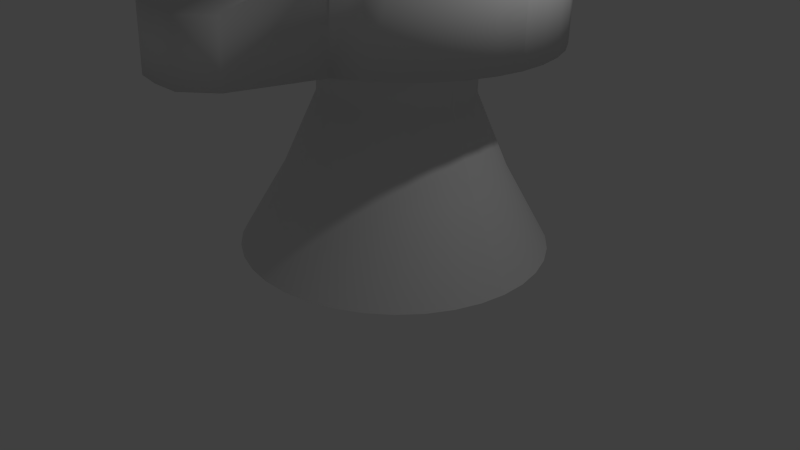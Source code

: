 # Source: whiteknight.blend  (saved by Blender 2.66.1; exported with 4.5.12 LTS)
import bpy
from mathutils import Matrix  # noqa: F401  (used for matrix-valued properties, if any)

bpy.ops.wm.read_factory_settings(use_empty=True)
scene = bpy.context.scene
scene.name = 'Scene'

# ---- collections
col_collection_1 = bpy.data.collections.new('Collection 1'); scene.collection.children.link(col_collection_1)

# ---- materials (node trees are filled in below, after node groups)
mat_material = bpy.data.materials.new('Material')
mat_material.alpha_threshold = 0.0
mat_material.use_transparent_shadow = False
mat_material.roughness = 0.5
mat_material.line_color = (0.0, 0.0, 0.0, 1.0)

# ---- material node trees

# ---- world
world_world = bpy.data.worlds.new('World'); scene.world = world_world
world_world.color = (0.05088, 0.05088, 0.05088)
world_world.use_sun_shadow = False
world_world.sun_shadow_jitter_overblur = 0.0
world_world.cycles.sampling_method = 'MANUAL'
world_world.cycles.sample_map_resolution = 256

# ---- cameras
cam_camera = bpy.data.cameras.new('Camera')
cam_camera.clip_end = 100.0
cam_camera.lens = 35.0
cam_camera.sensor_width = 32.0
cam_camera.sensor_height = 18.0
cam_camera.ortho_scale = 7.314
cam_camera.dof.focus_distance = 0.0
cam_camera.dof.aperture_fstop = 128.0

# ---- lights
light_lamp = bpy.data.lights.new('Lamp', 'POINT')
light_lamp.transmission_factor = 0.0
light_lamp.cutoff_distance = 30.0
light_lamp.energy = 100.0
light_lamp.shadow_buffer_clip_start = 1.001
light_lamp.shadow_soft_size = 0.1
light_lamp.shadow_maximum_resolution = 0.006
light_lamp.use_absolute_resolution = True
light_lamp.cycles.use_multiple_importance_sampling = False

# ---- meshes
me_cube = bpy.data.meshes.new('Cube')
me_cube.from_pydata([(1.852, 0.4046, 0.0162), (1.284, 0.4573, 1.044), (0.8721, 0.5011, 2.026), (0.8993, 0.516, 2.729), (1.902, 0.4645, 2.711), (1.926, 0.4938, 4.03), (-0.07916, 0.5964, 4.051), (-0.153, 0.5071, 0.03645), (1.852, 0.4046, 0.0162), (1.84, 0.7542, 0.008661), (1.275, 0.7046, 1.039), (0.8658, 0.6734, 2.023), (0.8929, 0.6908, 2.725), (1.889, 0.8142, 2.704), (1.913, 0.8435, 4.023), (-0.07916, 0.5964, 4.051), (-0.153, 0.5071, 0.03645), (1.84, 0.7542, 0.008661), (1.766, 1.096, 0.002397), (1.223, 0.9466, 1.034), (0.8297, 0.842, 2.02), (0.8563, 0.8619, 2.722), (1.816, 1.156, 2.698), (1.84, 1.186, 4.016), (-0.07916, 0.5964, 4.051), (-0.153, 0.5071, 0.03645), (1.766, 1.096, 0.002397), (1.635, 1.421, -0.002396), (1.13, 1.176, 1.031), (0.7648, 1.002, 2.017), (0.7905, 1.024, 2.719), (1.684, 1.481, 2.693), (1.708, 1.51, 4.012), (-0.07916, 0.5964, 4.051), (-0.153, 0.5071, 0.03645), (1.635, 1.421, -0.002396), (1.449, 1.717, -0.005574), (0.9985, 1.386, 1.029), (0.6732, 1.148, 2.016), (0.6976, 1.172, 2.718), (1.498, 1.777, 2.69), (1.523, 1.807, 4.008), (-0.07916, 0.5964, 4.051), (-0.153, 0.5071, 0.03645), (1.449, 1.717, -0.005574), (1.214, 1.977, -0.00704), (0.8326, 1.569, 1.028), (0.5576, 1.276, 2.015), (0.5803, 1.302, 2.717), (1.264, 2.037, 2.688), (1.288, 2.066, 4.007), (-0.07916, 0.5964, 4.051), (-0.153, 0.5071, 0.03645), (1.214, 1.977, -0.00704), (0.9382, 2.192, -0.006749), (0.6374, 1.721, 1.028), (0.4216, 1.382, 2.015), (0.4423, 1.41, 2.717), (0.9877, 2.252, 2.688), (1.012, 2.281, 4.007), (-0.07916, 0.5964, 4.051), (-0.153, 0.5071, 0.03645), (0.9382, 2.192, -0.006749), (0.6289, 2.356, -0.00471), (0.4187, 1.837, 1.029), (0.2692, 1.463, 2.016), (0.2877, 1.492, 2.718), (0.6785, 2.416, 2.69), (0.7027, 2.445, 4.009), (-0.07916, 0.5964, 4.051), (-0.153, 0.5071, 0.03645), (0.6289, 2.356, -0.00471), (0.296, 2.464, -0.0009857), (0.1833, 1.914, 1.032), (0.1051, 1.516, 2.018), (0.1212, 1.546, 2.72), (0.3455, 2.524, 2.694), (0.3698, 2.553, 4.013), (-0.07916, 0.5964, 4.051), (-0.153, 0.5071, 0.03645), (0.296, 2.464, -0.0009857), (-0.05063, 2.512, 0.004312), (-0.0618, 1.948, 1.036), (-0.06575, 1.54, 2.021), (-0.05211, 1.57, 2.723), (-0.001076, 2.572, 2.699), (0.02317, 2.601, 4.018), (-0.07915, 0.5964, 4.051), (-0.153, 0.5071, 0.03645), (-0.05063, 2.512, 0.004312), (-0.4003, 2.5, 0.01102), (-0.3091, 1.939, 1.041), (-0.2381, 1.534, 2.024), (-0.227, 1.563, 2.726), (-0.3508, 2.56, 2.706), (-0.3265, 2.589, 4.025), (-0.07915, 0.5964, 4.051), (-0.153, 0.5071, 0.03645), (-0.4003, 2.5, 0.01102), (-0.7425, 2.426, 0.01894), (-0.5511, 1.887, 1.046), (-0.4067, 1.498, 2.028), (-0.398, 1.527, 2.73), (-0.693, 2.486, 2.714), (-0.6687, 2.516, 4.033), (-0.07915, 0.5964, 4.051), (-0.1529, 0.5071, 0.03645), (-0.7425, 2.426, 0.01894), (-1.067, 2.295, 0.02782), (-0.7804, 1.794, 1.052), (-0.5666, 1.433, 2.032), (-0.5601, 1.461, 2.734), (-1.017, 2.355, 2.723), (-0.993, 2.384, 4.042), (-0.07915, 0.5964, 4.051), (-0.1529, 0.5071, 0.03645), (-1.067, 2.295, 0.02782), (-1.363, 2.109, 0.03741), (-0.99, 1.663, 1.059), (-0.7127, 1.341, 2.037), (-0.7084, 1.368, 2.739), (-1.314, 2.169, 2.733), (-1.289, 2.199, 4.051), (-0.07915, 0.5964, 4.051), (-0.1529, 0.5071, 0.03645), (-1.363, 2.109, 0.03741), (-1.623, 1.875, 0.04739), (-1.174, 1.497, 1.066), (-0.8407, 1.226, 2.042), (-0.8382, 1.251, 2.744), (-1.573, 1.935, 2.743), (-1.549, 1.964, 4.061), (-0.07915, 0.5964, 4.051), (-0.1529, 0.5071, 0.03645), (-1.623, 1.875, 0.04739), (-1.838, 1.599, 0.05748), (-1.326, 1.302, 1.073), (-0.9467, 1.09, 2.047), (-0.9457, 1.113, 2.749), (-1.788, 1.659, 2.753), (-1.764, 1.688, 4.072), (-0.07915, 0.5964, 4.051), (-0.1529, 0.5071, 0.03645), (-1.838, 1.599, 0.05748), (-2.002, 1.29, 0.06737), (-1.442, 1.083, 1.08), (-1.027, 0.9373, 2.052), (-1.028, 0.9585, 2.754), (-1.952, 1.35, 2.763), (-1.928, 1.379, 4.081), (-0.07915, 0.5964, 4.051), (-0.1529, 0.5071, 0.03645), (-2.002, 1.29, 0.06737), (-2.109, 0.9569, 0.07676), (-1.518, 0.8479, 1.087), (-1.08, 0.7733, 2.056), (-1.081, 0.7921, 2.759), (-2.06, 1.017, 2.772), (-2.036, 1.046, 4.091), (-0.07914, 0.5964, 4.051), (-0.1529, 0.5071, 0.03645), (-2.109, 0.9569, 0.07676), (-2.158, 0.6103, 0.08535), (-1.552, 0.6028, 1.093), (-1.104, 0.6025, 2.061), (-1.106, 0.6188, 2.763), (-2.108, 0.6703, 2.781), (-2.084, 0.6996, 4.099), (-0.07914, 0.5964, 4.051), (-0.1529, 0.5071, 0.03645), (-2.158, 0.6103, 0.08535), (-2.145, 0.2606, 0.09289), (-1.543, 0.3556, 1.098), (-1.098, 0.4301, 2.064), (-1.099, 0.444, 2.767), (-2.095, 0.3206, 2.788), (-2.071, 0.3499, 4.107), (-0.07914, 0.5964, 4.051), (-0.1529, 0.5071, 0.03645), (-2.145, 0.2606, 0.09289), (-2.072, -0.08155, 0.09916), (-1.491, 0.1136, 1.103), (-1.062, 0.2615, 2.067), (-1.063, 0.2729, 2.77), (-2.022, -0.0216, 2.794), (-1.998, 0.007731, 4.113), (-0.07914, 0.5964, 4.051), (-0.1529, 0.5071, 0.03645), (-2.072, -0.08155, 0.09916), (-1.94, -0.4058, 0.1039), (-1.398, -0.1157, 1.106), (-0.997, 0.1017, 2.07), (-0.9968, 0.1108, 2.773), (-1.89, -0.3459, 2.799), (-1.866, -0.3166, 4.118), (-0.07914, 0.5964, 4.051), (-0.1529, 0.5071, 0.03645), (-1.94, -0.4058, 0.1039), (-1.754, -0.7024, 0.1071), (-1.266, -0.3254, 1.108), (-0.9053, -0.0445, 2.071), (-0.9038, -0.03749, 2.774), (-1.705, -0.6424, 2.802), (-1.68, -0.6131, 4.121), (-0.07915, 0.5964, 4.051), (-0.1529, 0.5071, 0.03645), (-1.754, -0.7024, 0.1071), (-1.52, -0.9621, 0.1086), (-1.101, -0.5091, 1.11), (-0.7897, -0.1725, 2.072), (-0.7866, -0.1674, 2.775), (-1.47, -0.9022, 2.804), (-1.446, -0.8729, 4.123), (-0.07915, 0.5964, 4.051), (-0.1529, 0.5071, 0.03645), (-1.52, -0.9621, 0.1086), (-1.244, -1.177, 0.1083), (-0.9054, -0.6612, 1.109), (-0.6537, -0.2786, 2.072), (-0.6485, -0.2749, 2.775), (-1.194, -1.117, 2.803), (-1.17, -1.088, 3.924), (-0.07915, 0.5964, 4.051), (-0.1529, 0.5071, 0.03645), (-1.244, -1.177, 0.1083), (-0.9343, -1.341, 0.1063), (-0.6867, -0.7772, 1.108), (-0.5013, -0.3593, 2.071), (-0.4939, -0.3569, 2.774), (-0.8848, -2.206, 2.801), (-0.8605, -2.176, 3.547), (-0.07915, 0.5964, 4.051), (-0.1529, 0.5071, 0.03645), (-0.9343, -1.341, 0.1063), (-0.6013, -1.449, 0.1025), (-0.4512, -0.8534, 1.105), (-0.3372, -0.4125, 2.069), (-0.3275, -0.4108, 2.772), (-0.5518, -2.541, 2.798), (-0.5276, -2.512, 3.543), (-0.07915, 0.5964, 4.051), (-0.1529, 0.5071, 0.03645), (-0.6013, -1.449, 0.1025), (-0.2547, -1.497, 0.09724), (-0.2061, -0.8875, 1.101), (-0.1664, -0.4363, 2.066), (-0.1542, -0.4349, 2.769), (-0.2052, -2.59, 2.792), (-0.1809, -2.56, 3.537), (-0.07915, 0.5964, 4.051), (-0.153, 0.5071, 0.03645), (-0.2547, -1.497, 0.09724), (0.09495, -1.485, 0.09053), (0.04114, -0.8786, 1.097), (0.005999, -0.4301, 2.063), (0.02068, -0.4286, 2.766), (0.1445, -2.577, 2.786), (0.1688, -2.548, 3.531), (-0.07915, 0.5964, 4.051), (-0.153, 0.5071, 0.03645), (0.09495, -1.485, 0.09053), (0.4371, -1.412, 0.08261), (0.2831, -0.8269, 1.091), (0.1746, -0.394, 2.059), (0.1918, -0.3921, 2.762), (0.4867, -2.276, 2.778), (0.5109, -2.247, 3.523), (-0.07916, 0.5964, 4.051), (-0.153, 0.5071, 0.03645), (0.4371, -1.412, 0.08261), (0.7614, -1.28, 0.07373), (0.5124, -0.734, 1.085), (0.3345, -0.3293, 2.055), (0.3539, -0.3264, 2.757), (0.8109, -1.22, 2.769), (0.8352, -1.191, 3.889), (-0.07916, 0.5964, 4.051), (-0.153, 0.5071, 0.03645), (0.7614, -1.28, 0.07373), (1.058, -1.094, 0.06415), (0.7221, -0.6026, 1.078), (0.4806, -0.2377, 2.05), (0.5021, -0.2335, 2.753), (1.107, -1.034, 2.759), (1.132, -1.005, 4.078), (-0.07916, 0.5964, 4.051), (-0.153, 0.5071, 0.03645), (1.058, -1.094, 0.06415), (1.318, -0.86, 0.05416), (0.9057, -0.4369, 1.071), (0.6086, -0.1222, 2.045), (0.632, -0.1163, 2.748), (1.367, -0.8, 2.749), (1.391, -0.7707, 4.068), (-0.07916, 0.5964, 4.051), (-0.153, 0.5071, 0.03645), (1.318, -0.86, 0.05416), (1.533, -0.584, 0.04407), (1.058, -0.2417, 1.064), (0.7145, 0.01383, 2.04), (0.7395, 0.02169, 2.743), (1.582, -0.5241, 2.739), (1.606, -0.4947, 4.058), (-0.07916, 0.5964, 4.051), (-0.153, 0.5071, 0.03645), (1.533, -0.584, 0.04407), (1.696, -0.2749, 0.03418), (1.174, -0.02313, 1.057), (0.7953, 0.1662, 2.035), (0.8214, 0.1762, 2.738), (1.746, -0.2149, 2.729), (1.77, -0.1856, 4.048), (-0.07916, 0.5964, 4.051), (-0.153, 0.5071, 0.03645), (1.696, -0.2749, 0.03418), (1.804, 0.05802, 0.0248), (1.25, 0.2123, 1.05), (0.8483, 0.3303, 2.031), (0.8752, 0.3427, 2.733), (1.854, 0.118, 2.72), (1.878, 0.1473, 4.039), (-0.07916, 0.5964, 4.051), (-0.153, 0.5071, 0.03645), (1.804, 0.05802, 0.0248), (1.852, 0.4046, 0.0162), (1.284, 0.4573, 1.044), (0.8721, 0.5011, 2.026), (0.8993, 0.516, 2.729), (1.902, 0.4645, 2.711), (1.926, 0.4938, 4.03), (-0.07916, 0.5964, 4.051), (-0.153, 0.5071, 0.03645), (1.852, 0.4046, 0.0162)], [], [(5, 14, 15, 6), (1, 10, 11, 2), (4, 13, 14, 5), (7, 16, 17, 8), (0, 9, 10, 1), (3, 12, 13, 4), (6, 15, 16, 7), (2, 11, 12, 3), (16, 25, 26, 17), (9, 18, 19, 10), (12, 21, 22, 13), (15, 24, 25, 16), (11, 20, 21, 12), (14, 23, 24, 15), (10, 19, 20, 11), (13, 22, 23, 14), (25, 34, 35, 26), (18, 27, 28, 19), (21, 30, 31, 22), (24, 33, 34, 25), (20, 29, 30, 21), (23, 32, 33, 24), (19, 28, 29, 20), (22, 31, 32, 23), (34, 43, 44, 35), (27, 36, 37, 28), (30, 39, 40, 31), (33, 42, 43, 34), (29, 38, 39, 30), (32, 41, 42, 33), (28, 37, 38, 29), (31, 40, 41, 32), (43, 52, 53, 44), (36, 45, 46, 37), (39, 48, 49, 40), (42, 51, 52, 43), (38, 47, 48, 39), (41, 50, 51, 42), (37, 46, 47, 38), (40, 49, 50, 41), (52, 61, 62, 53), (45, 54, 55, 46), (48, 57, 58, 49), (51, 60, 61, 52), (47, 56, 57, 48), (50, 59, 60, 51), (46, 55, 56, 47), (49, 58, 59, 50), (61, 70, 71, 62), (54, 63, 64, 55), (57, 66, 67, 58), (60, 69, 70, 61), (56, 65, 66, 57), (59, 68, 69, 60), (55, 64, 65, 56), (58, 67, 68, 59), (70, 79, 80, 71), (63, 72, 73, 64), (66, 75, 76, 67), (69, 78, 79, 70), (65, 74, 75, 66), (68, 77, 78, 69), (64, 73, 74, 65), (67, 76, 77, 68), (79, 88, 89, 80), (72, 81, 82, 73), (75, 84, 85, 76), (78, 87, 88, 79), (74, 83, 84, 75), (77, 86, 87, 78), (73, 82, 83, 74), (76, 85, 86, 77), (88, 97, 98, 89), (81, 90, 91, 82), (84, 93, 94, 85), (87, 96, 97, 88), (83, 92, 93, 84), (86, 95, 96, 87), (82, 91, 92, 83), (85, 94, 95, 86), (97, 106, 107, 98), (90, 99, 100, 91), (93, 102, 103, 94), (96, 105, 106, 97), (92, 101, 102, 93), (95, 104, 105, 96), (91, 100, 101, 92), (94, 103, 104, 95), (106, 115, 116, 107), (99, 108, 109, 100), (102, 111, 112, 103), (105, 114, 115, 106), (101, 110, 111, 102), (104, 113, 114, 105), (100, 109, 110, 101), (103, 112, 113, 104), (115, 124, 125, 116), (108, 117, 118, 109), (111, 120, 121, 112), (114, 123, 124, 115), (110, 119, 120, 111), (113, 122, 123, 114), (109, 118, 119, 110), (112, 121, 122, 113), (124, 133, 134, 125), (117, 126, 127, 118), (120, 129, 130, 121), (123, 132, 133, 124), (119, 128, 129, 120), (122, 131, 132, 123), (118, 127, 128, 119), (121, 130, 131, 122), (133, 142, 143, 134), (126, 135, 136, 127), (129, 138, 139, 130), (132, 141, 142, 133), (128, 137, 138, 129), (131, 140, 141, 132), (127, 136, 137, 128), (130, 139, 140, 131), (142, 151, 152, 143), (135, 144, 145, 136), (138, 147, 148, 139), (141, 150, 151, 142), (137, 146, 147, 138), (140, 149, 150, 141), (136, 145, 146, 137), (139, 148, 149, 140), (151, 160, 161, 152), (144, 153, 154, 145), (147, 156, 157, 148), (150, 159, 160, 151), (146, 155, 156, 147), (149, 158, 159, 150), (145, 154, 155, 146), (148, 157, 158, 149), (160, 169, 170, 161), (153, 162, 163, 154), (156, 165, 166, 157), (159, 168, 169, 160), (155, 164, 165, 156), (158, 167, 168, 159), (154, 163, 164, 155), (157, 166, 167, 158), (169, 178, 179, 170), (162, 171, 172, 163), (165, 174, 175, 166), (168, 177, 178, 169), (164, 173, 174, 165), (167, 176, 177, 168), (163, 172, 173, 164), (166, 175, 176, 167), (178, 187, 188, 179), (171, 180, 181, 172), (174, 183, 184, 175), (177, 186, 187, 178), (173, 182, 183, 174), (176, 185, 186, 177), (172, 181, 182, 173), (175, 184, 185, 176), (187, 196, 197, 188), (180, 189, 190, 181), (183, 192, 193, 184), (186, 195, 196, 187), (182, 191, 192, 183), (185, 194, 195, 186), (181, 190, 191, 182), (184, 193, 194, 185), (196, 205, 206, 197), (189, 198, 199, 190), (192, 201, 202, 193), (195, 204, 205, 196), (191, 200, 201, 192), (194, 203, 204, 195), (190, 199, 200, 191), (193, 202, 203, 194), (205, 214, 215, 206), (198, 207, 208, 199), (201, 210, 211, 202), (204, 213, 214, 205), (200, 209, 210, 201), (203, 212, 213, 204), (199, 208, 209, 200), (202, 211, 212, 203), (214, 223, 224, 215), (207, 216, 217, 208), (210, 219, 220, 211), (213, 222, 223, 214), (209, 218, 219, 210), (212, 221, 222, 213), (208, 217, 218, 209), (211, 220, 221, 212), (223, 232, 233, 224), (216, 225, 226, 217), (219, 228, 229, 220), (222, 231, 232, 223), (218, 227, 228, 219), (221, 230, 231, 222), (217, 226, 227, 218), (220, 229, 230, 221), (232, 241, 242, 233), (225, 234, 235, 226), (228, 237, 238, 229), (231, 240, 241, 232), (227, 236, 237, 228), (230, 239, 240, 231), (226, 235, 236, 227), (229, 238, 239, 230), (241, 250, 251, 242), (234, 243, 244, 235), (237, 246, 247, 238), (240, 249, 250, 241), (236, 245, 246, 237), (239, 248, 249, 240), (235, 244, 245, 236), (238, 247, 248, 239), (250, 259, 260, 251), (243, 252, 253, 244), (246, 255, 256, 247), (249, 258, 259, 250), (245, 254, 255, 246), (248, 257, 258, 249), (244, 253, 254, 245), (247, 256, 257, 248), (259, 268, 269, 260), (252, 261, 262, 253), (255, 264, 265, 256), (258, 267, 268, 259), (254, 263, 264, 255), (257, 266, 267, 258), (253, 262, 263, 254), (256, 265, 266, 257), (268, 277, 278, 269), (261, 270, 271, 262), (264, 273, 274, 265), (267, 276, 277, 268), (263, 272, 273, 264), (266, 275, 276, 267), (262, 271, 272, 263), (265, 274, 275, 266), (277, 286, 287, 278), (270, 279, 280, 271), (273, 282, 283, 274), (276, 285, 286, 277), (272, 281, 282, 273), (275, 284, 285, 276), (271, 280, 281, 272), (274, 283, 284, 275), (286, 295, 296, 287), (279, 288, 289, 280), (282, 291, 292, 283), (285, 294, 295, 286), (281, 290, 291, 282), (284, 293, 294, 285), (280, 289, 290, 281), (283, 292, 293, 284), (295, 304, 305, 296), (288, 297, 298, 289), (291, 300, 301, 292), (294, 303, 304, 295), (290, 299, 300, 291), (293, 302, 303, 294), (289, 298, 299, 290), (292, 301, 302, 293), (304, 313, 314, 305), (297, 306, 307, 298), (300, 309, 310, 301), (303, 312, 313, 304), (299, 308, 309, 300), (302, 311, 312, 303), (298, 307, 308, 299), (301, 310, 311, 302), (313, 322, 323, 314), (306, 315, 316, 307), (309, 318, 319, 310), (312, 321, 322, 313), (308, 317, 318, 309), (311, 320, 321, 312), (307, 316, 317, 308), (310, 319, 320, 311), (322, 331, 332, 323), (315, 324, 325, 316), (318, 327, 328, 319), (321, 330, 331, 322), (317, 326, 327, 318), (320, 329, 330, 321), (316, 325, 326, 317), (319, 328, 329, 320)])
me_cube.polygons.foreach_set('use_smooth', [True] * 288)
me_cube.materials.append(mat_material)
me_cube.use_remesh_preserve_volume = False
me_cube.use_remesh_preserve_attributes = False
me_cube.use_mirror_vertex_groups = False
me_cube.update()

# ---- objects
ob_cube = bpy.data.objects.new('Cube', me_cube)
ob_lamp = bpy.data.objects.new('Lamp', light_lamp)
ob_camera = bpy.data.objects.new('Camera', cam_camera)

# ---- transforms, parenting, visibility, modifiers, constraints
ob_cube.location = (0.0, 0.0, 0.0)
ob_cube.lock_rotations_4d = False
ob_cube.empty_display_type = 'ARROWS'
ob_cube.lineart.crease_threshold = 0.0
ob_lamp.location = (4.076, 1.005, 5.904)
ob_lamp.rotation_euler = (0.6503, 0.05522, 1.866)
ob_lamp.lock_rotations_4d = False
ob_lamp.empty_display_type = 'ARROWS'
ob_lamp.color = (0.0, 0.0, 0.0, 0.0)
ob_lamp.lineart.crease_threshold = 0.0
ob_camera.location = (7.481, -6.508, 5.344)
ob_camera.rotation_euler = (1.109, 0.01082, 0.8149)
ob_camera.lock_rotations_4d = False
ob_camera.empty_display_type = 'ARROWS'
ob_camera.color = (0.0, 0.0, 0.0, 0.0)
ob_camera.display_type = 'WIRE'
ob_camera.lineart.crease_threshold = 0.0

# ---- collection membership
col_collection_1.objects.link(ob_cube)
col_collection_1.objects.link(ob_lamp)
col_collection_1.objects.link(ob_camera)

# ---- scene / render settings (as saved in the file)
scene.camera = ob_camera
scene.frame_start = 1; scene.frame_end = 250; scene.frame_set(1)
scene.render.engine = 'BLENDER_EEVEE_NEXT'
scene.render.image_settings.color_mode = 'RGB'
scene.render.image_settings.compression = 90
scene.render.resolution_percentage = 50
scene.render.dither_intensity = 0.0
scene.cycles.use_denoising = False
scene.cycles.samples = 10
scene.cycles.sampling_pattern = 'TABULATED_SOBOL'
scene.cycles.light_sampling_threshold = 0.0
scene.cycles.use_adaptive_sampling = False
scene.cycles.use_light_tree = False
scene.cycles.blur_glossy = 0.0
scene.cycles.volume_bounces = 1
scene.cycles.pixel_filter_type = 'GAUSSIAN'
scene.cycles.sample_clamp_indirect = 0.0
scene.view_settings.view_transform = 'Standard'
bpy.context.view_layer.update()
